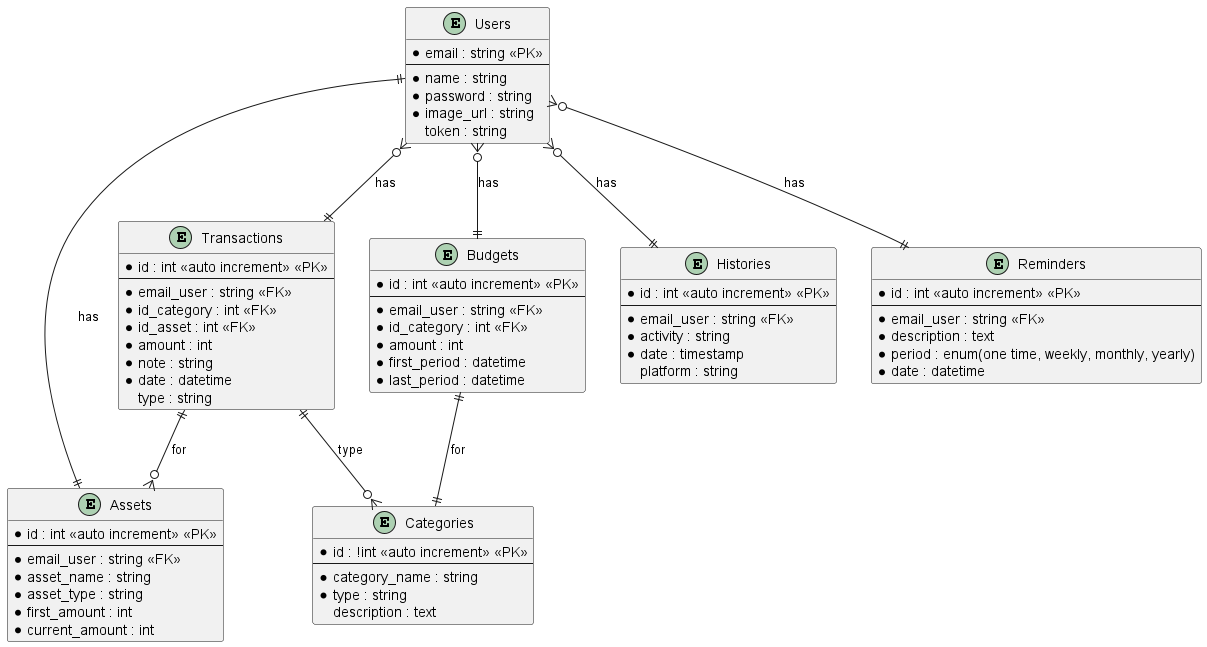

The diagram above was rendered by PlantUML. Its source (embedded in the PNG):
@startuml

entity Users {
    *email : string <<PK>>
    --
    *name : string
    *password : string
    *image_url : string
    token : string
}

entity Categories {
    *id : !int <<auto increment>> <<PK>>
    --
    *category_name : string
    *type : string
    description : text
}

entity Assets {
    *id : int <<auto increment>> <<PK>>
    --
    *email_user : string <<FK>>
    *asset_name : string
    *asset_type : string
    *first_amount : int
    *current_amount : int
}

entity Transactions {
    *id : int <<auto increment>> <<PK>>
    --
    *email_user : string <<FK>>
    *id_category : int <<FK>>
    *id_asset : int <<FK>>
    *amount : int
    *note : string
    *date : datetime
    type : string
}

entity Budgets {
    *id : int <<auto increment>> <<PK>>
    --
    *email_user : string <<FK>>
    *id_category : int <<FK>>
    *amount : int
    *first_period : datetime
    *last_period : datetime
}

entity Histories {
    *id : int <<auto increment>> <<PK>>
    --
    *email_user : string <<FK>>
    *activity : string
    *date : timestamp
    platform : string
}

entity Reminders {
    *id : int <<auto increment>> <<PK>>
    --
    *email_user : string <<FK>>
    *description : text
    *period : enum(one time, weekly, monthly, yearly)
    *date : datetime
}

Transactions ||--o{ Categories : type
Transactions ||--o{ Assets : for
Users }o--|| Transactions : has
Users ||--|| Assets : has
Users }o--|| Budgets : has
Budgets ||--|| Categories : for
Users }o--|| Histories : has
Users }o--|| Reminders : has

@enduml